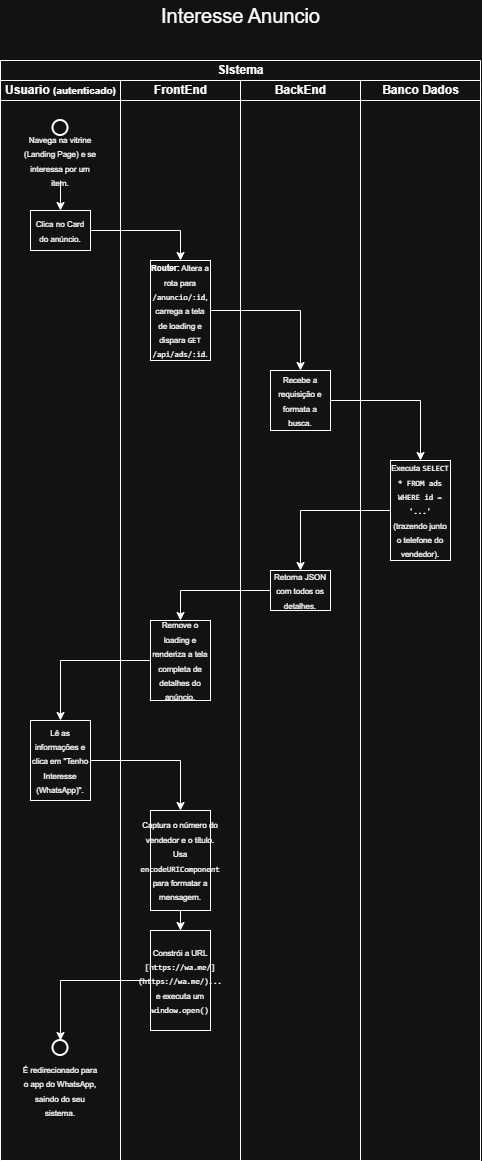

The diagram above was exported from draw.io. Its source (the exported page's mxGraphModel, read from the mxfile embedded in the PNG):
<mxGraphModel dx="587" dy="-392" grid="1" gridSize="10" guides="1" tooltips="1" connect="1" arrows="1" fold="1" page="1" pageScale="1" pageWidth="827" pageHeight="1169" math="0" shadow="0">
  <root>
    <mxCell id="0" />
    <mxCell id="1" parent="0" />
    <mxCell id="KDqWBM9MRghEdeK1-0IH-73" parent="1" style="swimlane;childLayout=stackLayout;resizeParent=1;resizeParentMax=0;startSize=20;html=1;" value="SIstema" vertex="1">
      <mxGeometry height="1100" width="480" x="932.0000000000005" y="1469" as="geometry" />
    </mxCell>
    <mxCell id="KDqWBM9MRghEdeK1-0IH-74" parent="KDqWBM9MRghEdeK1-0IH-73" style="swimlane;startSize=20;html=1;" value="Usuario &lt;font style=&quot;font-size: 10px;&quot;&gt;(autenticado&lt;/font&gt;&lt;font style=&quot;font-size: 10px;&quot;&gt;)&lt;/font&gt;" vertex="1">
      <mxGeometry height="1080" width="120" y="20" as="geometry" />
    </mxCell>
    <mxCell id="KDqWBM9MRghEdeK1-0IH-75" parent="KDqWBM9MRghEdeK1-0IH-74" style="strokeWidth=2;html=1;shape=mxgraph.flowchart.start_2;whiteSpace=wrap;" value="" vertex="1">
      <mxGeometry height="15" width="15" x="52.499999999999545" y="40" as="geometry" />
    </mxCell>
    <mxCell id="KDqWBM9MRghEdeK1-0IH-76" edge="1" parent="KDqWBM9MRghEdeK1-0IH-74" source="KDqWBM9MRghEdeK1-0IH-77" style="edgeStyle=orthogonalEdgeStyle;rounded=0;orthogonalLoop=1;jettySize=auto;html=1;entryX=0.5;entryY=0;entryDx=0;entryDy=0;" target="KDqWBM9MRghEdeK1-0IH-80">
      <mxGeometry relative="1" as="geometry" />
    </mxCell>
    <mxCell id="KDqWBM9MRghEdeK1-0IH-77" parent="KDqWBM9MRghEdeK1-0IH-74" style="text;html=1;whiteSpace=wrap;strokeColor=none;fillColor=none;align=center;verticalAlign=middle;rounded=0;" value="&lt;font style=&quot;font-size: 8px;&quot;&gt; Navega na vitrine (Landing Page) e se interessa por um item.&lt;/font&gt;" vertex="1">
      <mxGeometry height="40" width="80" x="20" y="60" as="geometry" />
    </mxCell>
    <mxCell id="KDqWBM9MRghEdeK1-0IH-78" parent="KDqWBM9MRghEdeK1-0IH-74" style="text;html=1;whiteSpace=wrap;strokeColor=none;fillColor=none;align=center;verticalAlign=middle;rounded=0;" value="&lt;font style=&quot;font-size: 8px;&quot;&gt; É redirecionado para o app do WhatsApp, saindo do seu sistema.&lt;/font&gt;" vertex="1">
      <mxGeometry height="20" width="80" x="19.999999999999545" y="1000" as="geometry" />
    </mxCell>
    <mxCell id="KDqWBM9MRghEdeK1-0IH-79" parent="KDqWBM9MRghEdeK1-0IH-74" style="strokeWidth=2;html=1;shape=mxgraph.flowchart.start_2;whiteSpace=wrap;" value="" vertex="1">
      <mxGeometry height="15" width="15" x="52.499999999999545" y="960" as="geometry" />
    </mxCell>
    <mxCell id="KDqWBM9MRghEdeK1-0IH-80" parent="KDqWBM9MRghEdeK1-0IH-74" style="whiteSpace=wrap;html=1;" value="&lt;font style=&quot;font-size: 8px;&quot;&gt;Clica no Card do anúncio.&lt;br&gt;&lt;/font&gt;" vertex="1">
      <mxGeometry height="40" width="60" x="29.999999999999545" y="130" as="geometry" />
    </mxCell>
    <mxCell id="KDqWBM9MRghEdeK1-0IH-81" parent="KDqWBM9MRghEdeK1-0IH-74" style="whiteSpace=wrap;html=1;" value="&lt;span data-path-to-node=&quot;5,8,0,0&quot;&gt;&lt;b data-path-to-node=&quot;5,8,0,0&quot; data-index-in-node=&quot;0&quot;&gt;&lt;/b&gt;&lt;/span&gt;&lt;span data-path-to-node=&quot;5,8,1,0&quot;&gt;&lt;font style=&quot;font-size: 8px;&quot;&gt;Lê as informações e clica em &quot;Tenho Interesse (WhatsApp)&quot;.&lt;/font&gt;&lt;/span&gt;" vertex="1">
      <mxGeometry height="80" width="60" x="29.999999999999545" y="640" as="geometry" />
    </mxCell>
    <mxCell id="KDqWBM9MRghEdeK1-0IH-82" parent="KDqWBM9MRghEdeK1-0IH-73" style="swimlane;startSize=20;html=1;" value="FrontEnd" vertex="1">
      <mxGeometry height="1080" width="120" x="120" y="20" as="geometry" />
    </mxCell>
    <mxCell id="KDqWBM9MRghEdeK1-0IH-83" parent="KDqWBM9MRghEdeK1-0IH-82" style="whiteSpace=wrap;html=1;" value="&lt;font style=&quot;font-size: 8px;&quot;&gt;&lt;b data-path-to-node=&quot;5,3,2,0&quot; data-index-in-node=&quot;0&quot; style=&quot;&quot;&gt;Router:&lt;/b&gt; Altera a rota para &lt;code data-path-to-node=&quot;5,3,2,0&quot; data-index-in-node=&quot;27&quot; style=&quot;&quot;&gt;/anuncio/:id&lt;/code&gt;, carrega a tela de loading e dispara &lt;code data-path-to-node=&quot;5,3,2,0&quot; data-index-in-node=&quot;77&quot; style=&quot;&quot;&gt;GET /api/ads/:id&lt;/code&gt;.&lt;/font&gt;" vertex="1">
      <mxGeometry height="100" width="60" x="30" y="180" as="geometry" />
    </mxCell>
    <mxCell id="KDqWBM9MRghEdeK1-0IH-84" parent="KDqWBM9MRghEdeK1-0IH-82" style="whiteSpace=wrap;html=1;" value="&lt;span data-path-to-node=&quot;5,7,2,0&quot;&gt;&lt;font style=&quot;font-size: 8px;&quot;&gt;Remove o loading e renderiza a tela completa de detalhes do anúncio.&lt;/font&gt;&lt;/span&gt;" vertex="1">
      <mxGeometry height="80" width="60" x="29.999999999999545" y="540" as="geometry" />
    </mxCell>
    <mxCell id="KDqWBM9MRghEdeK1-0IH-85" edge="1" parent="KDqWBM9MRghEdeK1-0IH-82" source="KDqWBM9MRghEdeK1-0IH-86" style="edgeStyle=orthogonalEdgeStyle;rounded=0;orthogonalLoop=1;jettySize=auto;html=1;entryX=0.5;entryY=0;entryDx=0;entryDy=0;" target="KDqWBM9MRghEdeK1-0IH-87">
      <mxGeometry relative="1" as="geometry" />
    </mxCell>
    <mxCell id="KDqWBM9MRghEdeK1-0IH-86" parent="KDqWBM9MRghEdeK1-0IH-82" style="whiteSpace=wrap;html=1;" value="&lt;font style=&quot;font-size: 8px;&quot;&gt;Captura o número do vendedor e o título. Usa &lt;code data-path-to-node=&quot;5,9,2,0&quot; data-index-in-node=&quot;45&quot; style=&quot;&quot;&gt;encodeURIComponent&lt;/code&gt; para formatar a mensagem.&lt;/font&gt;" vertex="1">
      <mxGeometry height="100" width="60" x="29.999999999999545" y="730" as="geometry" />
    </mxCell>
    <mxCell id="KDqWBM9MRghEdeK1-0IH-87" parent="KDqWBM9MRghEdeK1-0IH-82" style="whiteSpace=wrap;html=1;" value="&lt;span data-path-to-node=&quot;5,10,2,0&quot;&gt;&lt;font style=&quot;font-size: 8px;&quot;&gt;Constrói a URL &lt;code data-path-to-node=&quot;5,10,2,0&quot; data-index-in-node=&quot;15&quot; style=&quot;&quot;&gt;[https://wa.me/](https://wa.me/)...&lt;/code&gt; e executa um &lt;code data-path-to-node=&quot;5,10,2,0&quot; data-index-in-node=&quot;64&quot; style=&quot;&quot;&gt;window.open()&lt;/code&gt;&lt;/font&gt;&lt;/span&gt;" vertex="1">
      <mxGeometry height="100" width="60" x="29.999999999999545" y="850" as="geometry" />
    </mxCell>
    <mxCell id="KDqWBM9MRghEdeK1-0IH-88" parent="KDqWBM9MRghEdeK1-0IH-73" style="swimlane;startSize=20;html=1;" value="BackEnd" vertex="1">
      <mxGeometry height="1080" width="120" x="240" y="20" as="geometry" />
    </mxCell>
    <mxCell id="KDqWBM9MRghEdeK1-0IH-89" parent="KDqWBM9MRghEdeK1-0IH-88" style="whiteSpace=wrap;html=1;" value="&lt;span data-path-to-node=&quot;9,6,3,0&quot;&gt;&lt;font style=&quot;font-size: 8px;&quot;&gt;Recebe a requisição e formata a busca.&lt;/font&gt;&lt;/span&gt;" vertex="1">
      <mxGeometry height="60" width="60" x="29.999999999999545" y="290" as="geometry" />
    </mxCell>
    <mxCell id="KDqWBM9MRghEdeK1-0IH-90" parent="KDqWBM9MRghEdeK1-0IH-88" style="whiteSpace=wrap;html=1;" value="&lt;font style=&quot;font-size: 8px;&quot;&gt;Retorna JSON com todos os detalhes.&lt;/font&gt;" vertex="1">
      <mxGeometry height="40" width="60" x="29.999999999999545" y="490" as="geometry" />
    </mxCell>
    <mxCell id="KDqWBM9MRghEdeK1-0IH-91" parent="KDqWBM9MRghEdeK1-0IH-73" style="swimlane;startSize=20;html=1;" value="Banco Dados" vertex="1">
      <mxGeometry height="1080" width="120" x="360" y="20" as="geometry" />
    </mxCell>
    <mxCell id="KDqWBM9MRghEdeK1-0IH-92" parent="KDqWBM9MRghEdeK1-0IH-91" style="whiteSpace=wrap;html=1;" value="&lt;font style=&quot;font-size: 8px;&quot;&gt;Executa &lt;code data-path-to-node=&quot;5,5,4,0&quot; data-index-in-node=&quot;8&quot; style=&quot;&quot;&gt;SELECT * FROM ads WHERE id = '...'&lt;/code&gt; (trazendo junto o telefone do vendedor).&lt;/font&gt;" vertex="1">
      <mxGeometry height="100" width="60" x="29.999999999999545" y="380" as="geometry" />
    </mxCell>
    <mxCell id="KDqWBM9MRghEdeK1-0IH-93" edge="1" parent="KDqWBM9MRghEdeK1-0IH-73" source="KDqWBM9MRghEdeK1-0IH-80" style="edgeStyle=orthogonalEdgeStyle;rounded=0;orthogonalLoop=1;jettySize=auto;html=1;entryX=0.5;entryY=0;entryDx=0;entryDy=0;" target="KDqWBM9MRghEdeK1-0IH-83">
      <mxGeometry relative="1" as="geometry" />
    </mxCell>
    <mxCell id="KDqWBM9MRghEdeK1-0IH-94" edge="1" parent="KDqWBM9MRghEdeK1-0IH-73" source="KDqWBM9MRghEdeK1-0IH-83" style="edgeStyle=orthogonalEdgeStyle;rounded=0;orthogonalLoop=1;jettySize=auto;html=1;" target="KDqWBM9MRghEdeK1-0IH-89">
      <mxGeometry relative="1" as="geometry" />
    </mxCell>
    <mxCell id="KDqWBM9MRghEdeK1-0IH-95" edge="1" parent="KDqWBM9MRghEdeK1-0IH-73" source="KDqWBM9MRghEdeK1-0IH-89" style="edgeStyle=orthogonalEdgeStyle;rounded=0;orthogonalLoop=1;jettySize=auto;html=1;entryX=0.5;entryY=0;entryDx=0;entryDy=0;" target="KDqWBM9MRghEdeK1-0IH-92">
      <mxGeometry relative="1" as="geometry" />
    </mxCell>
    <mxCell id="KDqWBM9MRghEdeK1-0IH-96" edge="1" parent="KDqWBM9MRghEdeK1-0IH-73" source="KDqWBM9MRghEdeK1-0IH-92" style="edgeStyle=orthogonalEdgeStyle;rounded=0;orthogonalLoop=1;jettySize=auto;html=1;" target="KDqWBM9MRghEdeK1-0IH-90">
      <mxGeometry relative="1" as="geometry" />
    </mxCell>
    <mxCell id="KDqWBM9MRghEdeK1-0IH-97" edge="1" parent="KDqWBM9MRghEdeK1-0IH-73" source="KDqWBM9MRghEdeK1-0IH-90" style="edgeStyle=orthogonalEdgeStyle;rounded=0;orthogonalLoop=1;jettySize=auto;html=1;" target="KDqWBM9MRghEdeK1-0IH-84">
      <mxGeometry relative="1" as="geometry" />
    </mxCell>
    <mxCell id="KDqWBM9MRghEdeK1-0IH-98" edge="1" parent="KDqWBM9MRghEdeK1-0IH-73" style="edgeStyle=orthogonalEdgeStyle;rounded=0;orthogonalLoop=1;jettySize=auto;html=1;">
      <mxGeometry relative="1" as="geometry">
        <mxPoint x="389.99999999999955" y="977.5" as="sourcePoint" />
      </mxGeometry>
    </mxCell>
    <mxCell id="KDqWBM9MRghEdeK1-0IH-99" edge="1" parent="KDqWBM9MRghEdeK1-0IH-73" style="edgeStyle=orthogonalEdgeStyle;rounded=0;orthogonalLoop=1;jettySize=auto;html=1;">
      <mxGeometry relative="1" as="geometry">
        <mxPoint x="269.99999999999955" y="1057.5" as="sourcePoint" />
      </mxGeometry>
    </mxCell>
    <mxCell id="KDqWBM9MRghEdeK1-0IH-100" edge="1" parent="KDqWBM9MRghEdeK1-0IH-73" source="KDqWBM9MRghEdeK1-0IH-84" style="edgeStyle=orthogonalEdgeStyle;rounded=0;orthogonalLoop=1;jettySize=auto;html=1;" target="KDqWBM9MRghEdeK1-0IH-81">
      <mxGeometry relative="1" as="geometry" />
    </mxCell>
    <mxCell id="KDqWBM9MRghEdeK1-0IH-101" edge="1" parent="KDqWBM9MRghEdeK1-0IH-73" source="KDqWBM9MRghEdeK1-0IH-81" style="edgeStyle=orthogonalEdgeStyle;rounded=0;orthogonalLoop=1;jettySize=auto;html=1;entryX=0.5;entryY=0;entryDx=0;entryDy=0;" target="KDqWBM9MRghEdeK1-0IH-86">
      <mxGeometry relative="1" as="geometry" />
    </mxCell>
    <mxCell id="KDqWBM9MRghEdeK1-0IH-102" edge="1" parent="KDqWBM9MRghEdeK1-0IH-73" source="KDqWBM9MRghEdeK1-0IH-87" style="edgeStyle=orthogonalEdgeStyle;rounded=0;orthogonalLoop=1;jettySize=auto;html=1;entryX=0.5;entryY=0;entryDx=0;entryDy=0;entryPerimeter=0;" target="KDqWBM9MRghEdeK1-0IH-79">
      <mxGeometry relative="1" as="geometry" />
    </mxCell>
    <mxCell id="KDqWBM9MRghEdeK1-0IH-103" parent="1" style="text;html=1;whiteSpace=wrap;strokeColor=none;fillColor=none;align=center;verticalAlign=middle;rounded=0;" value="&lt;font style=&quot;font-size: 20px;&quot;&gt;Interesse Anuncio&lt;/font&gt;" vertex="1">
      <mxGeometry height="30" width="195" x="1074.5" y="1409" as="geometry" />
    </mxCell>
  </root>
</mxGraphModel>